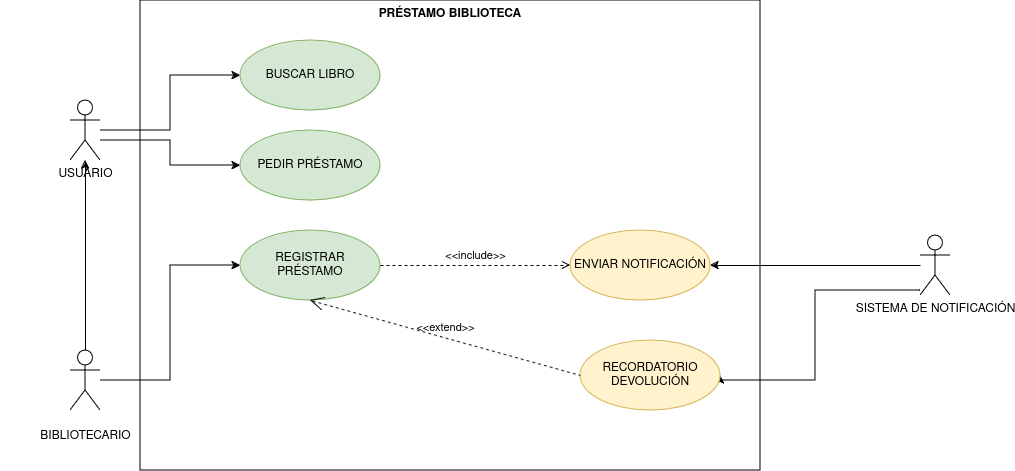

The diagram above was exported from draw.io. Its source (the exported page's mxGraphModel, read from the mxfile embedded in the PNG):
<mxGraphModel dx="1434" dy="750" grid="1" gridSize="10" guides="1" tooltips="1" connect="1" arrows="1" fold="1" page="1" pageScale="1" pageWidth="827" pageHeight="1169" math="0" shadow="0">
  <root>
    <mxCell id="0" />
    <mxCell id="1" parent="0" />
    <mxCell id="4kwuw3FPbEKL1m_dcQ6Y-18" value="PRÉSTAMO BIBLIOTECA" style="shape=rect;html=1;verticalAlign=top;fontStyle=1;whiteSpace=wrap;align=center;fillColor=none;" parent="1" vertex="1">
      <mxGeometry x="230" y="40" width="620" height="470" as="geometry" />
    </mxCell>
    <mxCell id="4kwuw3FPbEKL1m_dcQ6Y-10" style="edgeStyle=orthogonalEdgeStyle;rounded=0;orthogonalLoop=1;jettySize=auto;html=1;entryX=0;entryY=0.5;entryDx=0;entryDy=0;" parent="1" source="4kwuw3FPbEKL1m_dcQ6Y-1" target="4kwuw3FPbEKL1m_dcQ6Y-2" edge="1">
      <mxGeometry relative="1" as="geometry" />
    </mxCell>
    <mxCell id="4kwuw3FPbEKL1m_dcQ6Y-11" style="edgeStyle=orthogonalEdgeStyle;rounded=0;orthogonalLoop=1;jettySize=auto;html=1;entryX=0;entryY=0.5;entryDx=0;entryDy=0;" parent="1" source="4kwuw3FPbEKL1m_dcQ6Y-1" target="4kwuw3FPbEKL1m_dcQ6Y-5" edge="1">
      <mxGeometry relative="1" as="geometry">
        <Array as="points">
          <mxPoint x="260" y="180" />
          <mxPoint x="260" y="205" />
        </Array>
      </mxGeometry>
    </mxCell>
    <mxCell id="4kwuw3FPbEKL1m_dcQ6Y-1" value="USUARIO" style="shape=umlActor;html=1;verticalLabelPosition=bottom;verticalAlign=top;align=center;" parent="1" vertex="1">
      <mxGeometry x="160" y="140" width="30" height="60" as="geometry" />
    </mxCell>
    <mxCell id="4kwuw3FPbEKL1m_dcQ6Y-2" value="BUSCAR LIBRO" style="ellipse;whiteSpace=wrap;html=1;fillColor=#d5e8d4;strokeColor=#82b366;" parent="1" vertex="1">
      <mxGeometry x="330" y="80" width="140" height="70" as="geometry" />
    </mxCell>
    <mxCell id="4kwuw3FPbEKL1m_dcQ6Y-12" style="edgeStyle=orthogonalEdgeStyle;rounded=0;orthogonalLoop=1;jettySize=auto;html=1;" parent="1" source="4kwuw3FPbEKL1m_dcQ6Y-3" target="4kwuw3FPbEKL1m_dcQ6Y-1" edge="1">
      <mxGeometry relative="1" as="geometry" />
    </mxCell>
    <mxCell id="4kwuw3FPbEKL1m_dcQ6Y-13" style="edgeStyle=orthogonalEdgeStyle;rounded=0;orthogonalLoop=1;jettySize=auto;html=1;entryX=0;entryY=0.5;entryDx=0;entryDy=0;" parent="1" source="4kwuw3FPbEKL1m_dcQ6Y-3" target="4kwuw3FPbEKL1m_dcQ6Y-6" edge="1">
      <mxGeometry relative="1" as="geometry" />
    </mxCell>
    <mxCell id="4kwuw3FPbEKL1m_dcQ6Y-3" value="&lt;blockquote&gt;BIBLIOTECARIO&lt;br&gt;&lt;/blockquote&gt;" style="shape=umlActor;html=1;verticalLabelPosition=bottom;verticalAlign=top;align=center;" parent="1" vertex="1">
      <mxGeometry x="160" y="390" width="30" height="60" as="geometry" />
    </mxCell>
    <mxCell id="4kwuw3FPbEKL1m_dcQ6Y-15" style="edgeStyle=orthogonalEdgeStyle;rounded=0;orthogonalLoop=1;jettySize=auto;html=1;entryX=1;entryY=0.5;entryDx=0;entryDy=0;" parent="1" source="4kwuw3FPbEKL1m_dcQ6Y-4" target="4kwuw3FPbEKL1m_dcQ6Y-7" edge="1">
      <mxGeometry relative="1" as="geometry" />
    </mxCell>
    <mxCell id="4kwuw3FPbEKL1m_dcQ6Y-16" style="edgeStyle=orthogonalEdgeStyle;rounded=0;orthogonalLoop=1;jettySize=auto;html=1;entryX=1;entryY=0.5;entryDx=0;entryDy=0;" parent="1" source="4kwuw3FPbEKL1m_dcQ6Y-4" target="4kwuw3FPbEKL1m_dcQ6Y-8" edge="1">
      <mxGeometry relative="1" as="geometry">
        <Array as="points">
          <mxPoint x="905" y="330" />
          <mxPoint x="905" y="420" />
        </Array>
      </mxGeometry>
    </mxCell>
    <mxCell id="4kwuw3FPbEKL1m_dcQ6Y-4" value="SISTEMA DE NOTIFICACIÓN" style="shape=umlActor;html=1;verticalLabelPosition=bottom;verticalAlign=top;align=center;" parent="1" vertex="1">
      <mxGeometry x="1010" y="275" width="30" height="60" as="geometry" />
    </mxCell>
    <mxCell id="4kwuw3FPbEKL1m_dcQ6Y-5" value="PEDIR PRÉSTAMO" style="ellipse;whiteSpace=wrap;html=1;fillColor=#d5e8d4;strokeColor=#82b366;" parent="1" vertex="1">
      <mxGeometry x="330" y="170" width="140" height="70" as="geometry" />
    </mxCell>
    <mxCell id="4kwuw3FPbEKL1m_dcQ6Y-6" value="REGISTRAR PRÉSTAMO" style="ellipse;whiteSpace=wrap;html=1;fillColor=#d5e8d4;strokeColor=#82b366;" parent="1" vertex="1">
      <mxGeometry x="330" y="270" width="140" height="70" as="geometry" />
    </mxCell>
    <mxCell id="4kwuw3FPbEKL1m_dcQ6Y-7" value="ENVIAR NOTIFICACIÓN" style="ellipse;whiteSpace=wrap;html=1;fillColor=#fff2cc;strokeColor=#d6b656;" parent="1" vertex="1">
      <mxGeometry x="660" y="270" width="140" height="70" as="geometry" />
    </mxCell>
    <mxCell id="4kwuw3FPbEKL1m_dcQ6Y-8" value="RECORDATORIO DEVOLUCIÓN" style="ellipse;whiteSpace=wrap;html=1;fillColor=#fff2cc;strokeColor=#d6b656;" parent="1" vertex="1">
      <mxGeometry x="670" y="380" width="140" height="70" as="geometry" />
    </mxCell>
    <mxCell id="4kwuw3FPbEKL1m_dcQ6Y-14" value="&amp;lt;&amp;lt;include&amp;gt;&amp;gt;" style="edgeStyle=none;html=1;endArrow=open;verticalAlign=bottom;dashed=1;labelBackgroundColor=none;rounded=0;entryX=0;entryY=0.5;entryDx=0;entryDy=0;" parent="1" source="4kwuw3FPbEKL1m_dcQ6Y-6" target="4kwuw3FPbEKL1m_dcQ6Y-7" edge="1">
      <mxGeometry width="160" relative="1" as="geometry">
        <mxPoint x="470" y="305" as="sourcePoint" />
        <mxPoint x="630" y="305" as="targetPoint" />
      </mxGeometry>
    </mxCell>
    <mxCell id="4kwuw3FPbEKL1m_dcQ6Y-17" value="&amp;lt;&amp;lt;extend&amp;gt;&amp;gt;" style="edgeStyle=none;html=1;startArrow=open;endArrow=none;startSize=12;verticalAlign=bottom;dashed=1;labelBackgroundColor=none;rounded=0;entryX=0;entryY=0.5;entryDx=0;entryDy=0;exitX=0.5;exitY=1;exitDx=0;exitDy=0;" parent="1" source="4kwuw3FPbEKL1m_dcQ6Y-6" target="4kwuw3FPbEKL1m_dcQ6Y-8" edge="1">
      <mxGeometry width="160" relative="1" as="geometry">
        <mxPoint x="460" y="420" as="sourcePoint" />
        <mxPoint x="620" y="420" as="targetPoint" />
      </mxGeometry>
    </mxCell>
  </root>
</mxGraphModel>